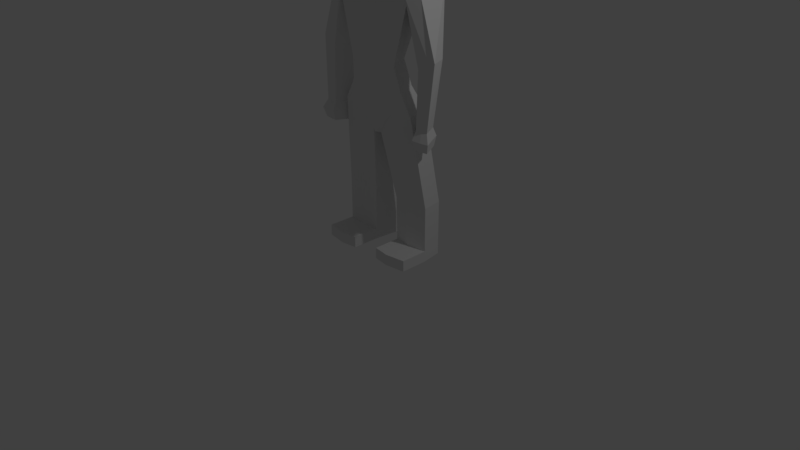 # Source: PADBody1Arm.blend  (saved by Blender 2.79.0; exported with 4.5.12 LTS)
import bpy
from mathutils import Matrix  # noqa: F401  (used for matrix-valued properties, if any)

bpy.ops.wm.read_factory_settings(use_empty=True)
scene = bpy.context.scene
scene.name = 'Scene'

# ---- collections
col_collection_1 = bpy.data.collections.new('Collection 1'); scene.collection.children.link(col_collection_1)
col_collection_10 = bpy.data.collections.new('Collection 10'); scene.collection.children.link(col_collection_10)

# ---- materials (node trees are filled in below, after node groups)
mat_material = bpy.data.materials.new('Material')
mat_material.alpha_threshold = 0.0
mat_material.use_transparent_shadow = False
mat_material.roughness = 0.5
mat_material.line_color = (0.0, 0.0, 0.0, 1.0)

# ---- material node trees

# ---- world
world_world = bpy.data.worlds.new('World'); scene.world = world_world
world_world.color = (0.05088, 0.05088, 0.05088)
world_world.use_sun_shadow = False
world_world.sun_shadow_jitter_overblur = 0.0
world_world.cycles.sampling_method = 'MANUAL'

# ---- cameras
cam_camera = bpy.data.cameras.new('Camera')
cam_camera.clip_end = 100.0
cam_camera.lens = 35.0
cam_camera.sensor_width = 32.0
cam_camera.sensor_height = 18.0
cam_camera.ortho_scale = 7.314
cam_camera.dof.focus_distance = 0.0
cam_camera.dof.aperture_fstop = 128.0

# ---- lights
light_lamp = bpy.data.lights.new('Lamp', 'POINT')
light_lamp.transmission_factor = 0.0
light_lamp.cutoff_distance = 30.0
light_lamp.energy = 100.0
light_lamp.shadow_buffer_clip_start = 1.001
light_lamp.shadow_soft_size = 0.1
light_lamp.shadow_maximum_resolution = 0.006
light_lamp.use_absolute_resolution = True

# ---- meshes
me_cube = bpy.data.meshes.new('Cube')
me_cube.from_pydata([(0.4898, 1.044, 3.519), (0.519, 0.04212, 3.566), (0.5916, 1.062, 4.857), (0.5916, 0.03173, 4.857), (0.5137, 0.4651, 3.378), (0.7079, 1.177, 4.203), (0.7079, -0.08399, 4.203), (0.7079, 0.5466, 5.004), (0.9704, 0.5466, 4.203), (0.9487, 1.053, 2.778), (1.156, 0.2471, 2.566), (0.7179, 0.3469, 2.974), (0.6518, 1.037, 3.113), (1.09, 1.009, -0.8428), (1.19, 0.4064, -0.9348), (1.162, 0.2336, 2.256), (0.9115, 1.218, 2.606), (1.164, 0.2768, 2.051), (0.9168, 1.253, 2.398), (0.7531, 0.26, 0.3826), (0.6478, 0.7065, 0.5161), (0.8852, 0.3828, -0.3373), (0.7835, 0.833, -0.2213), (0.6478, 0.7065, 0.5161), (0.7835, 0.833, -0.2213), (1.275, 1.428, 2.478), (1.515, 0.3969, 2.312), (1.292, 0.7787, 0.4856), (1.469, 0.811, 0.4856), (1.82, 0.3652, 0.7182), (1.53, 0.3216, 0.4856), (1.996, 0.3926, 0.7181), (1.765, 0.8934, 0.6959), (1.278, 0.7308, -1.145), (1.454, 0.7631, -1.145), (1.695, 0.2824, -1.145), (1.515, 0.2737, -1.145), (1.86, 0.3069, -1.145), (1.619, 0.761, -1.145), (1.15, 0.8229, -1.405), (1.403, 0.8692, -1.405), (1.75, 0.1791, -1.405), (1.491, 0.1666, -1.405), (1.986, 0.2142, -1.404), (1.64, 0.8662, -1.404), (1.24, 0.7585, -1.687), (1.439, 0.795, -1.687), (1.712, 0.2515, -1.687), (1.508, 0.2417, -1.687), (1.898, 0.2792, -1.686), (1.626, 0.7926, -1.686), (0.2462, 1.048, 3.437), (0.2608, -0.12, 3.328), (0.2973, 1.119, 4.93), (0.2973, -0.02584, 4.93), (0.3558, 1.307, 4.203), (0.3558, -0.2139, 4.203), (0.3558, 0.5466, 5.169), (0.2582, 0.248, 3.274), (0.4768, 1.122, 2.744), (0.5811, 0.1553, 2.578), (0.3608, 0.1771, 2.926), (0.3276, 1.065, 3.055), (0.548, 1.074, -0.8721), (0.5979, 0.3222, -0.9295), (0.5841, 0.1043, 2.178), (0.4581, 1.288, 2.453), (0.5852, 0.1437, 1.971), (0.4607, 1.323, 2.244), (0.3785, 0.1877, 0.3813), (0.3256, 0.7524, 0.4717), (0.4449, 0.3102, -0.3374), (0.3937, 0.8785, -0.2662), (0.08395, 1.139, -1.558), (0.1339, 0.3865, -1.615), (1.353, 1.301, -3.597), (1.452, 0.6991, -3.597), (0.8105, 1.367, -3.597), (0.3465, 1.431, -3.597), (0.8604, 0.6148, -3.597), (0.3964, 0.6791, -3.597), (1.353, 1.301, -4.928), (1.452, 0.6991, -4.928), (0.8105, 1.367, -4.928), (0.3465, 1.431, -4.928), (0.885, 0.6148, -4.928), (0.421, 0.6791, -4.928), (1.353, 1.301, -5.261), (1.452, 0.6991, -5.261), (0.8105, 1.367, -5.261), (0.3465, 1.431, -5.261), (0.885, 0.6148, -5.261), (0.421, 0.6791, -5.261), (1.456, -0.07868, -4.928), (0.8888, -0.1629, -4.928), (0.4248, -0.09865, -4.928), (1.456, -0.07868, -5.261), (0.8888, -0.1629, -5.261), (0.4248, -0.09865, -5.261), (-0.4898, 1.044, 3.519), (-0.519, 0.04212, 3.566), (-0.5916, 1.062, 4.857), (-0.5916, 0.03173, 4.857), (-0.5137, 0.4651, 3.378), (0.0, 1.052, 3.354), (-0.7079, 1.177, 4.203), (0.0, -0.2837, 3.087), (-0.7079, -0.08399, 4.203), (-0.7079, 0.5466, 5.004), (0.0, 1.177, 5.004), (0.0, -0.08399, 5.004), (0.0, 1.438, 4.203), (0.0, -0.3452, 4.203), (-0.9704, 0.5466, 4.203), (0.0, 0.5466, 5.336), (0.0, 0.02854, 3.169), (-0.9487, 1.053, 2.778), (-1.156, 0.2471, 2.566), (0.0, 1.192, 2.709), (0.0, 0.06269, 2.59), (0.0, 1.092, 2.996), (-0.7179, 0.3469, 2.974), (-0.6518, 1.037, 3.113), (0.0, 0.005665, 2.877), (-1.09, 1.009, -0.8428), (-1.19, 0.4064, -0.9348), (0.0, 1.141, -0.9017), (0.0, 0.2371, -0.9242), (0.0, 1.359, 2.298), (-1.162, 0.2336, 2.256), (-0.9115, 1.218, 2.606), (0.0, -0.02627, 2.099), (-1.164, 0.2768, 2.051), (0.0, 0.009214, 1.891), (0.0, 1.394, 2.089), (-0.9168, 1.253, 2.398), (-0.7531, 0.26, 0.3826), (0.0, 0.1147, 0.38), (0.0, 0.7987, 0.4267), (-0.6478, 0.7065, 0.5161), (-0.8852, 0.3828, -0.3373), (0.0, 0.2368, -0.3375), (0.0, 0.9244, -0.3115), (-0.7835, 0.833, -0.2213), (0.0, 0.7987, 0.4267), (-0.6478, 0.7065, 0.5161), (0.0, 0.9244, -0.3115), (-0.7835, 0.833, -0.2213), (-1.275, 1.428, 2.478), (-1.515, 0.3969, 2.312), (-1.292, 0.7787, 0.4856), (-1.469, 0.811, 0.4856), (-1.82, 0.3652, 0.7182), (-1.53, 0.3216, 0.4856), (-1.996, 0.3926, 0.7181), (-1.765, 0.8934, 0.6959), (-1.278, 0.7308, -1.145), (-1.454, 0.7631, -1.145), (-1.695, 0.2824, -1.145), (-1.515, 0.2737, -1.145), (-1.86, 0.3069, -1.145), (-1.619, 0.761, -1.145), (-1.15, 0.8229, -1.405), (-1.403, 0.8692, -1.405), (-1.75, 0.1791, -1.405), (-1.491, 0.1666, -1.405), (-1.986, 0.2142, -1.404), (-1.64, 0.8662, -1.404), (-1.24, 0.7585, -1.687), (-1.439, 0.795, -1.687), (-1.712, 0.2515, -1.687), (-1.508, 0.2417, -1.687), (-1.898, 0.2792, -1.686), (-1.626, 0.7926, -1.686), (-0.2462, 1.048, 3.437), (-0.2608, -0.12, 3.328), (-0.2973, 1.119, 4.93), (-0.2973, -0.02584, 4.93), (-0.3558, 1.307, 4.203), (-0.3558, -0.2139, 4.203), (-0.3558, 0.5466, 5.169), (-0.2582, 0.248, 3.274), (-0.4768, 1.122, 2.744), (-0.5811, 0.1553, 2.578), (-0.3608, 0.1771, 2.926), (-0.3276, 1.065, 3.055), (-0.548, 1.074, -0.8721), (-0.5979, 0.3222, -0.9295), (-0.5841, 0.1043, 2.178), (-0.4581, 1.288, 2.453), (-0.5852, 0.1437, 1.971), (-0.4607, 1.323, 2.244), (-0.3785, 0.1877, 0.3813), (-0.3256, 0.7524, 0.4717), (-0.4449, 0.3102, -0.3374), (-0.3937, 0.8785, -0.2662), (-0.08395, 1.139, -1.558), (0.0, 1.205, -1.587), (-0.1339, 0.3865, -1.615), (0.0, 0.3014, -1.61), (-1.353, 1.301, -3.597), (-1.452, 0.6991, -3.597), (-0.8105, 1.367, -3.597), (-0.3465, 1.431, -3.597), (-0.8604, 0.6148, -3.597), (-0.3964, 0.6791, -3.597), (-1.353, 1.301, -4.928), (-1.452, 0.6991, -4.928), (-0.8105, 1.367, -4.928), (-0.3465, 1.431, -4.928), (-0.885, 0.6148, -4.928), (-0.421, 0.6791, -4.928), (-1.353, 1.301, -5.261), (-1.452, 0.6991, -5.261), (-0.8105, 1.367, -5.261), (-0.3465, 1.431, -5.261), (-0.885, 0.6148, -5.261), (-0.421, 0.6791, -5.261), (-1.456, -0.07868, -4.928), (-0.8888, -0.1629, -4.928), (-0.4248, -0.09865, -4.928), (-1.456, -0.07868, -5.261), (-0.8888, -0.1629, -5.261), (-0.4248, -0.09865, -5.261)], [], [(8, 7, 3, 6), (53, 55, 111, 109), (55, 51, 104, 111), (52, 56, 112, 106), (56, 54, 110, 112), (4, 8, 6, 1), (0, 5, 8, 4), (5, 2, 7, 8), (57, 114, 110, 54), (53, 109, 114, 57), (12, 11, 10, 9), (58, 52, 106, 115), (22, 21, 14, 13), (62, 12, 9, 59), (61, 123, 119, 60), (58, 115, 123, 61), (51, 0, 12, 62), (0, 4, 11, 12), (64, 127, 199, 74), (72, 22, 13, 63), (71, 141, 127, 64), (60, 119, 131, 65), (59, 9, 16, 66), (65, 131, 133, 67), (66, 16, 18, 68), (18, 16, 28, 27), (67, 133, 137, 69), (68, 18, 20, 70), (18, 17, 19, 20), (69, 137, 141, 71), (9, 10, 26, 25), (20, 19, 21, 22), (144, 23, 24, 146), (10, 15, 26), (16, 25, 32, 28), (16, 9, 25), (30, 27, 33, 36), (31, 29, 35, 37), (17, 18, 27, 30), (26, 15, 29, 31), (25, 26, 31, 32), (15, 17, 30, 29), (38, 37, 43, 44), (34, 38, 44, 40), (28, 32, 38, 34), (32, 31, 37, 38), (29, 30, 36, 35), (27, 28, 34, 33), (42, 39, 45, 48), (43, 41, 47, 49), (35, 36, 42, 41), (33, 34, 40, 39), (37, 35, 41, 43), (36, 33, 39, 42), (46, 47, 48, 45), (47, 46, 50, 49), (40, 44, 50, 46), (44, 43, 49, 50), (41, 42, 48, 47), (39, 40, 46, 45), (19, 69, 71, 21), (134, 68, 70, 138), (17, 67, 69, 19), (128, 66, 68, 134), (15, 65, 67, 17), (118, 59, 66, 128), (10, 60, 65, 15), (21, 71, 64, 14), (142, 72, 63, 126), (13, 14, 76, 75), (104, 51, 62, 120), (4, 58, 61, 11), (11, 61, 60, 10), (120, 62, 59, 118), (4, 1, 52, 58), (2, 53, 57, 7), (7, 57, 54, 3), (6, 3, 54, 56), (1, 6, 56, 52), (5, 0, 51, 55), (2, 5, 55, 53), (73, 74, 199, 197), (126, 63, 73, 197), (63, 13, 75, 77), (77, 75, 81, 83), (79, 80, 86, 85), (64, 74, 80, 79), (74, 73, 78, 80), (14, 64, 79, 76), (73, 63, 77, 78), (82, 85, 94, 93), (86, 84, 90, 92), (75, 76, 82, 81), (80, 78, 84, 86), (76, 79, 85, 82), (78, 77, 83, 84), (87, 88, 91, 89), (89, 91, 92, 90), (84, 83, 89, 90), (92, 91, 97, 98), (83, 81, 87, 89), (81, 82, 88, 87), (93, 94, 97, 96), (94, 95, 98, 97), (88, 82, 93, 96), (86, 92, 98, 95), (85, 86, 95, 94), (91, 88, 96, 97), (113, 107, 102, 108), (176, 109, 111, 178), (178, 111, 104, 174), (175, 106, 112, 179), (179, 112, 110, 177), (103, 100, 107, 113), (99, 103, 113, 105), (105, 113, 108, 101), (180, 177, 110, 114), (176, 180, 114, 109), (122, 116, 117, 121), (181, 115, 106, 175), (143, 124, 125, 140), (185, 182, 116, 122), (184, 183, 119, 123), (181, 184, 123, 115), (174, 185, 122, 99), (99, 122, 121, 103), (187, 198, 199, 127), (195, 186, 124, 143), (194, 187, 127, 141), (183, 188, 131, 119), (182, 189, 130, 116), (188, 190, 133, 131), (189, 191, 135, 130), (135, 150, 151, 130), (190, 192, 137, 133), (191, 193, 139, 135), (135, 139, 136, 132), (192, 194, 141, 137), (116, 148, 149, 117), (139, 143, 140, 136), (144, 146, 147, 145), (117, 149, 129), (130, 151, 155, 148), (130, 148, 116), (153, 159, 156, 150), (154, 160, 158, 152), (132, 153, 150, 135), (149, 154, 152, 129), (148, 155, 154, 149), (129, 152, 153, 132), (161, 167, 166, 160), (157, 163, 167, 161), (151, 157, 161, 155), (155, 161, 160, 154), (152, 158, 159, 153), (150, 156, 157, 151), (165, 171, 168, 162), (166, 172, 170, 164), (158, 164, 165, 159), (156, 162, 163, 157), (160, 166, 164, 158), (159, 165, 162, 156), (169, 168, 171, 170), (170, 172, 173, 169), (163, 169, 173, 167), (167, 173, 172, 166), (164, 170, 171, 165), (162, 168, 169, 163), (136, 140, 194, 192), (134, 138, 193, 191), (132, 136, 192, 190), (128, 134, 191, 189), (129, 132, 190, 188), (118, 128, 189, 182), (117, 129, 188, 183), (140, 125, 187, 194), (142, 126, 186, 195), (124, 200, 201, 125), (104, 120, 185, 174), (103, 121, 184, 181), (121, 117, 183, 184), (120, 118, 182, 185), (103, 181, 175, 100), (101, 108, 180, 176), (108, 102, 177, 180), (107, 179, 177, 102), (100, 175, 179, 107), (105, 178, 174, 99), (101, 176, 178, 105), (196, 197, 199, 198), (126, 197, 196, 186), (186, 202, 200, 124), (202, 208, 206, 200), (204, 210, 211, 205), (187, 204, 205, 198), (198, 205, 203, 196), (125, 201, 204, 187), (196, 203, 202, 186), (207, 218, 219, 210), (211, 217, 215, 209), (200, 206, 207, 201), (205, 211, 209, 203), (201, 207, 210, 204), (203, 209, 208, 202), (212, 214, 216, 213), (214, 215, 217, 216), (209, 215, 214, 208), (217, 223, 222, 216), (208, 214, 212, 206), (206, 212, 213, 207), (218, 221, 222, 219), (219, 222, 223, 220), (213, 221, 218, 207), (211, 220, 223, 217), (210, 219, 220, 211), (216, 222, 221, 213)])
me_cube.materials.append(mat_material)
me_cube.use_remesh_preserve_volume = False
me_cube.use_remesh_preserve_attributes = False
me_cube.use_mirror_vertex_groups = False
me_cube.update()
arm_armature = bpy.data.armatures.new('Armature')  # bones are not reproduced

# ---- objects
ob_cube = bpy.data.objects.new('Cube', me_cube)
ob_lamp = bpy.data.objects.new('Lamp', light_lamp)
ob_camera = bpy.data.objects.new('Camera', cam_camera)
ob_armature = bpy.data.objects.new('Armature', arm_armature)

# ---- transforms, parenting, visibility, modifiers, constraints
ob_cube.parent = ob_armature
ob_cube.matrix_parent_inverse = Matrix(((1.483, 0.0, 0.0, -0.06378), (0.0, 1.483, 0.0, -0.4112), (0.0, 0.0, 1.483, -2.728), (0.0, 0.0, 0.0, 1.0)))
ob_cube.location = (0.05411, -0.06075, 2.363)
ob_cube.scale = (0.4707, 0.4707, 0.4343)
ob_cube.lock_rotations_4d = False
ob_cube.empty_display_type = 'ARROWS'
ob_cube.lineart.crease_threshold = 0.0
_vg = ob_cube.vertex_groups.new(name='Group')
for _i, _w in zip([0, 1, 4, 5, 8, 9, 10, 11, 12, 13, 14, 15, 16, 17, 18, 19, 20, 21, 22, 23, 24, 25, 26, 27, 28, 29, 30, 31, 32, 33, 34, 35, 36, 37, 38, 39, 40, 41, 42, 43, 44, 45, 46, 47, 48, 49, 50, 51, 52, 55, 58, 59, 60, 61, 62, 63, 64, 65, 66, 67, 68, 69, 70, 71, 72, 73, 74, 75, 76, 77, 78, 79, 80, 81, 82, 83, 84, 85, 86, 87, 88, 89, 90, 91, 92, 93, 94, 95, 96, 97, 98, 99, 100, 103, 104, 105, 106, 113, 115, 116, 117, 118, 119, 120, 121, 122, 123, 124, 125, 126, 127, 128, 129, 130, 131, 132, 133, 134, 135, 136, 137, 138, 139, 140, 141, 142, 143, 144, 145, 146, 147, 148, 149, 150, 151, 152, 153, 154, 155, 156, 157, 158, 159, 160, 161, 162, 163, 164, 165, 166, 167, 168, 169, 170, 171, 172, 173, 174, 175, 178, 181, 182, 183, 184, 185, 186, 187, 188, 189, 190, 191, 192, 193, 194, 195, 196, 197, 198, 199, 200, 201, 202, 203, 204, 205, 206, 207, 208, 209, 210, 211, 212, 213, 214, 215, 216, 217, 218, 219, 220, 221, 222, 223], [0.9857, 0.4322, 1.0, 0.01558, 0.1919, 0.9857, 1.0, 1.0, 0.9857, 0.9857, 1.0, 1.0, 0.9857, 1.0, 0.9857, 1.0, 0.9857, 1.0, 0.9857, 0.9857, 0.9857, 0.9857, 1.0, 0.9857, 0.9857, 1.0, 1.0, 1.0, 0.9857, 0.9857, 0.9857, 1.0, 1.0, 1.0, 0.9857, 0.9857, 0.9857, 1.0, 1.0, 1.0, 0.9857, 0.9857, 0.9857, 1.0, 1.0, 1.0, 0.9857, 0.9077, 0.2242, 0.00779, 0.9959, 0.9077, 0.9959, 0.9959, 0.9077, 0.9077, 0.9959, 0.9959, 0.9077, 0.9959, 0.9077, 0.9959, 0.9077, 0.9959, 0.9077, 0.9077, 0.9959, 0.9857, 1.0, 0.9077, 0.9077, 0.9959, 0.9959, 0.9857, 1.0, 0.9077, 0.9077, 0.9959, 0.9959, 0.9857, 1.0, 0.9077, 0.9077, 0.9959, 0.9959, 1.0, 0.9959, 0.9959, 1.0, 0.9959, 0.9959, 0.9857, 0.4322, 1.0, 0.8297, 0.01558, 0.01612, 0.1919, 0.9918, 0.9857, 1.0, 0.8297, 0.9918, 0.8297, 1.0, 0.9857, 0.9918, 0.9857, 1.0, 0.8297, 0.9918, 0.8297, 1.0, 0.9857, 0.9918, 1.0, 0.9918, 0.8297, 0.9857, 1.0, 0.9918, 0.8297, 0.9857, 1.0, 0.9918, 0.8297, 0.9857, 0.8297, 0.9857, 0.8297, 0.9857, 0.9857, 1.0, 0.9857, 0.9857, 1.0, 1.0, 1.0, 0.9857, 0.9857, 0.9857, 1.0, 1.0, 1.0, 0.9857, 0.9857, 0.9857, 1.0, 1.0, 1.0, 0.9857, 0.9857, 0.9857, 1.0, 1.0, 1.0, 0.9857, 0.9077, 0.2242, 0.00779, 0.9959, 0.9077, 0.9959, 0.9959, 0.9077, 0.9077, 0.9959, 0.9959, 0.9077, 0.9959, 0.9077, 0.9959, 0.9077, 0.9959, 0.9077, 0.9077, 0.8297, 0.9959, 0.9918, 0.9857, 1.0, 0.9077, 0.9077, 0.9959, 0.9959, 0.9857, 1.0, 0.9077, 0.9077, 0.9959, 0.9959, 0.9857, 1.0, 0.9077, 0.9077, 0.9959, 0.9959, 1.0, 0.9959, 0.9959, 1.0, 0.9959, 0.9959]): _vg.add([_i], _w, 'REPLACE')
_vg = ob_cube.vertex_groups.new(name='Abs.M')
for _i, _w in zip([13, 14, 19, 20, 21, 22, 23, 24, 63, 64, 69, 70, 71, 72, 73, 74, 78, 80, 124, 125, 126, 127, 136, 137, 139, 140, 141, 142, 143, 145, 146, 147, 186, 187, 192, 194, 195, 196, 197, 198, 199, 203], [0.3273, 0.2991, 0.1062, 0.07084, 0.6801, 0.6908, 0.4159, 0.6841, 0.7993, 0.8107, 0.09946, 0.00394, 0.7924, 0.8763, 0.9128, 0.8802, 0.018, 0.005048, 0.3396, 0.3115, 0.955, 0.9417, 0.1021, 0.08735, 0.06643, 0.6975, 0.8643, 0.9752, 0.7083, 0.433, 0.9397, 0.6983, 0.8167, 0.8275, 0.09512, 0.8084, 0.8921, 0.9162, 0.9167, 0.888, 0.9065, 0.01468]): _vg.add([_i], _w, 'REPLACE')
_vg = ob_cube.vertex_groups.new(name='Chest.M')
for _i, _w in zip([0, 1, 4, 9, 10, 11, 12, 15, 16, 17, 18, 19, 20, 21, 22, 23, 24, 25, 51, 52, 58, 59, 60, 61, 62, 65, 66, 67, 68, 69, 70, 71, 72, 100, 103, 104, 106, 115, 116, 117, 118, 119, 120, 121, 122, 123, 128, 129, 130, 131, 132, 133, 134, 135, 136, 137, 138, 139, 140, 141, 143, 144, 145, 146, 147, 148, 174, 175, 181, 182, 183, 184, 185, 188, 189, 190, 191, 192, 193, 194, 195], [0.006138, 0.0406, 0.08125, 0.1381, 0.1181, 0.3841, 0.1436, 0.07763, 0.2036, 0.07571, 0.2442, 0.8239, 0.8683, 0.1549, 0.1627, 0.5841, 0.3159, 0.08206, 0.01497, 0.06293, 0.09965, 0.4851, 0.5558, 0.2586, 0.1926, 0.6547, 0.6555, 0.6811, 0.7194, 0.8815, 0.948, 0.1493, 0.06493, 0.03651, 0.0773, 0.007094, 0.09021, 0.134, 0.1423, 0.1232, 0.6849, 0.6564, 0.1911, 0.3991, 0.1411, 0.295, 0.8332, 0.08018, 0.2093, 0.8197, 0.07804, 0.8569, 0.8784, 0.2502, 0.8334, 0.9033, 0.9961, 0.8789, 0.1486, 0.1151, 0.1564, 0.9867, 0.567, 0.06034, 0.3017, 0.08461, 0.008001, 0.0619, 0.097, 0.5021, 0.5723, 0.2569, 0.1867, 0.6702, 0.6706, 0.696, 0.7324, 0.8891, 0.9561, 0.1404, 0.05854]): _vg.add([_i], _w, 'REPLACE')
_vg = ob_cube.vertex_groups.new(name='Neck.M')
for _i, _w in zip([0, 1, 4, 9, 11, 12, 16, 18, 51, 52, 58, 59, 60, 61, 62, 65, 66, 68, 99, 100, 103, 104, 106, 115, 116, 118, 119, 120, 121, 122, 123, 128, 130, 131, 135, 174, 175, 181, 182, 183, 184, 185, 188, 189, 191], [0.08594, 0.0364, 0.05798, 0.09126, 0.1426, 0.3654, 0.03147, 0.01909, 0.09065, 0.07751, 0.124, 0.1925, 0.1161, 0.3821, 0.4897, 0.03574, 0.07611, 0.01451, 0.08382, 0.03309, 0.05441, 0.08497, 0.1118, 0.1671, 0.09686, 0.1846, 0.1525, 0.6023, 0.1449, 0.3895, 0.366, 0.04769, 0.03489, 0.03382, 0.02137, 0.08702, 0.07731, 0.1243, 0.1969, 0.1162, 0.397, 0.5193, 0.03405, 0.07589, 0.01307]): _vg.add([_i], _w, 'REPLACE')
_vg = ob_cube.vertex_groups.new(name='Face.M')
for _i, _w in zip([0, 1, 2, 3, 4, 5, 6, 7, 8, 9, 10, 11, 12, 16, 51, 52, 53, 54, 55, 56, 57, 58, 59, 60, 61, 62, 65, 66, 99, 100, 101, 102, 103, 104, 105, 106, 107, 108, 109, 110, 111, 112, 113, 114, 115, 116, 117, 118, 119, 120, 121, 122, 123, 130, 131, 174, 175, 176, 177, 178, 179, 180, 181, 182, 183, 184, 185, 188, 189], [0.8504, 0.89, 0.9905, 0.9876, 0.8129, 0.9674, 0.9676, 0.992, 0.9651, 0.07423, 0.02634, 0.2408, 0.2743, 0.00735, 0.8594, 0.8388, 0.995, 0.9904, 0.9749, 0.9664, 0.9967, 0.7376, 0.1027, 0.1066, 0.2651, 0.2531, 0.0272, 0.02807, 0.8609, 0.8961, 0.9919, 0.9887, 0.8262, 0.8772, 0.9712, 0.7741, 0.9699, 0.9933, 0.9968, 0.992, 0.9803, 0.9661, 0.9691, 0.9981, 0.6638, 0.07193, 0.02463, 0.06253, 0.1159, 0.1792, 0.2346, 0.2645, 0.283, 0.004862, 0.01552, 0.8696, 0.8411, 0.9958, 0.991, 0.9775, 0.9679, 0.9973, 0.7432, 0.09419, 0.1015, 0.2583, 0.2384, 0.0224, 0.02136]): _vg.add([_i], _w, 'REPLACE')
_vg = ob_cube.vertex_groups.new(name='Arm.L')
for _i, _w in zip([0, 4, 9, 10, 11, 12, 15, 16, 17, 18, 19, 20, 25, 26, 27, 28, 29, 30, 31, 32, 58, 59, 60, 61, 62, 65, 66, 67, 68, 118, 119, 123, 128, 131, 133, 134], [0.01953, 0.04256, 0.7012, 0.8275, 0.2305, 0.2161, 0.9378, 0.7417, 0.8745, 0.6486, 0.05073, 0.03303, 0.8948, 0.9639, 0.07724, 0.1636, 0.6818, 0.1812, 0.594, 0.9286, 0.01513, 0.2115, 0.2114, 0.08466, 0.05926, 0.2446, 0.2076, 0.2522, 0.2011, 0.01838, 0.02553, 0.007318, 0.04497, 0.05056, 0.0508, 0.03741]): _vg.add([_i], _w, 'REPLACE')
_vg = ob_cube.vertex_groups.new(name='Wrist.L')
for _i, _w in zip([17, 18, 27, 28, 29, 30, 31, 32], [0.0217, 0.03841, 0.9047, 0.8166, 0.3172, 0.7828, 0.4017, 0.07005]): _vg.add([_i], _w, 'REPLACE')
_vg = ob_cube.vertex_groups.new(name='Hand.L')
for _i, _w in zip([30, 33, 34, 35, 36, 37, 38, 39, 40, 41, 42, 43, 44, 45, 46, 47, 48, 49, 50], [0.01949, 0.975, 0.9779, 0.9929, 0.9912, 0.9881, 0.9809, 0.9894, 0.9916, 0.9976, 0.9977, 0.9963, 0.993, 0.9954, 0.9969, 0.9992, 0.9992, 0.9986, 0.9974]): _vg.add([_i], _w, 'REPLACE')
_vg = ob_cube.vertex_groups.new(name='Arm.L.001')
for _i, _w in zip([99, 103, 116, 117, 118, 119, 121, 122, 123, 128, 129, 130, 131, 132, 133, 134, 135, 136, 139, 148, 149, 150, 151, 152, 153, 154, 155, 181, 182, 183, 184, 185, 188, 189, 190, 191], [0.01037, 0.03109, 0.6938, 0.8235, 0.01426, 0.02127, 0.2194, 0.2044, 0.00335, 0.04023, 0.9355, 0.7356, 0.04638, 0.8724, 0.04699, 0.03319, 0.6433, 0.04541, 0.02545, 0.8921, 0.9638, 0.08243, 0.1738, 0.6848, 0.1831, 0.5942, 0.9327, 0.008001, 0.1988, 0.2001, 0.07795, 0.05027, 0.233, 0.1966, 0.2405, 0.1912]): _vg.add([_i], _w, 'REPLACE')
_vg = ob_cube.vertex_groups.new(name='Wrist.L.001')
for _i, _w in zip([132, 135, 150, 151, 152, 153, 154, 155], [0.02169, 0.03692, 0.8986, 0.8052, 0.3141, 0.7807, 0.4016, 0.06592]): _vg.add([_i], _w, 'REPLACE')
_vg = ob_cube.vertex_groups.new(name='Hand.L.001')
for _i, _w in zip([153, 156, 157, 158, 159, 160, 161, 162, 163, 164, 165, 166, 167, 168, 169, 170, 171, 172, 173], [0.0199, 0.9746, 0.9775, 0.9931, 0.991, 0.9884, 0.9807, 0.9891, 0.9914, 0.9977, 0.9976, 0.9965, 0.9929, 0.9953, 0.9968, 0.9992, 0.9991, 0.9986, 0.9973]): _vg.add([_i], _w, 'REPLACE')
_vg = ob_cube.vertex_groups.new(name='Leg.L')
for _i, _w in zip([13, 14, 21, 22, 63, 64, 71, 72, 74], [0.6222, 0.6433, 0.1491, 0.1312, 0.1875, 0.1686, 0.05046, 0.05253, 0.0107]): _vg.add([_i], _w, 'REPLACE')
_vg = ob_cube.vertex_groups.new(name='Shin.L')
for _i, _w in zip([13, 14, 73, 74, 75, 76, 77, 78, 79, 80, 81, 82, 83, 84, 86, 87, 88, 89, 90, 92, 197, 199], [0.004087, 0.01886, 0.04798, 0.06633, 0.9682, 0.9556, 0.9676, 0.9492, 0.9915, 0.9531, 0.7591, 0.1338, 0.8716, 0.746, 0.09708, 0.4003, 0.07722, 0.3733, 0.4399, 0.05677, 0.007581, 0.01464]): _vg.add([_i], _w, 'REPLACE')
_vg = ob_cube.vertex_groups.new(name='Bone.008')
for _i, _w in zip([81, 83, 84, 87, 88, 89, 90], [0.05383, 0.04378, 0.06163, 0.2438, 0.001834, 0.2913, 0.2328]): _vg.add([_i], _w, 'REPLACE')
_vg = ob_cube.vertex_groups.new(name='Foot.L')
for _i, _w in zip([76, 81, 82, 83, 84, 85, 86, 87, 88, 89, 90, 91, 92, 93, 94, 95, 96, 97, 98], [0.004546, 0.1859, 0.8547, 0.08034, 0.1899, 0.9765, 0.8939, 0.3556, 0.8966, 0.3352, 0.3266, 0.9965, 0.9224, 0.9755, 0.9978, 0.9888, 0.98, 0.9989, 0.9902]): _vg.add([_i], _w, 'REPLACE')
_vg = ob_cube.vertex_groups.new(name='Leg.L.001')
for _i, _w in zip([124, 125, 140, 143, 186, 187, 194, 195, 198], [0.6104, 0.6313, 0.1391, 0.1213, 0.1716, 0.1549, 0.03804, 0.03739, 0.002792]): _vg.add([_i], _w, 'REPLACE')
_vg = ob_cube.vertex_groups.new(name='Shin.L.001')
for _i, _w in zip([124, 125, 196, 197, 198, 199, 200, 201, 202, 203, 204, 205, 206, 207, 208, 209, 211, 212, 213, 214, 215, 217, 218], [0.004884, 0.01975, 0.04563, 0.006528, 0.06309, 0.01205, 0.9669, 0.9521, 0.9689, 0.9536, 0.9908, 0.959, 0.7765, 0.1481, 0.8991, 0.7882, 0.09325, 0.529, 0.09883, 0.5267, 0.5704, 0.06023, 0.002452]): _vg.add([_i], _w, 'REPLACE')
_vg = ob_cube.vertex_groups.new(name='Foot.L.001')
for _i, _w in zip([201, 206, 207, 208, 209, 210, 211, 212, 213, 214, 215, 216, 217, 218, 219, 220, 221, 222, 223], [0.009773, 0.2222, 0.8509, 0.09978, 0.2095, 0.9754, 0.9058, 0.4706, 0.9008, 0.4731, 0.4289, 0.9955, 0.9395, 0.9736, 0.9977, 0.991, 0.9787, 0.9988, 0.9928]): _vg.add([_i], _w, 'REPLACE')
_vg = ob_cube.vertex_groups.new(name='Bone')
_vg = ob_cube.vertex_groups.new(name='Bone.001')
_m = ob_cube.modifiers.new('Armature', 'ARMATURE')
_m.object = ob_armature
ob_lamp.location = (4.076, 1.005, 5.904)
ob_lamp.rotation_euler = (0.6503, 0.05522, 1.866)
ob_lamp.lock_rotations_4d = False
ob_lamp.empty_display_type = 'ARROWS'
ob_lamp.color = (0.0, 0.0, 0.0, 0.0)
ob_lamp.lineart.crease_threshold = 0.0
ob_camera.location = (7.481, -6.508, 5.344)
ob_camera.rotation_euler = (1.109, 0.0, 0.8149)
ob_camera.lock_rotations_4d = False
ob_camera.empty_display_type = 'ARROWS'
ob_camera.color = (0.0, 0.0, 0.0, 0.0)
ob_camera.display_type = 'WIRE'
ob_camera.lineart.crease_threshold = 0.0
ob_armature.location = (0.04302, 0.2774, 1.84)
ob_armature.scale = (0.6745, 0.6745, 0.6745)
ob_armature.show_in_front = True
ob_armature.lineart.crease_threshold = 0.0

# ---- collection membership
col_collection_1.objects.link(ob_cube)
col_collection_1.objects.link(ob_lamp)
col_collection_1.objects.link(ob_camera)
col_collection_10.objects.link(ob_armature)

# ---- scene / render settings (as saved in the file)
scene.camera = ob_camera
scene.frame_start = 1; scene.frame_end = 250; scene.frame_set(3)
scene.render.engine = 'BLENDER_EEVEE_NEXT'
scene.render.resolution_percentage = 50
scene.render.dither_intensity = 0.0
scene.cycles.use_denoising = False
scene.cycles.samples = 128
scene.cycles.sampling_pattern = 'TABULATED_SOBOL'
scene.cycles.use_adaptive_sampling = False
scene.cycles.use_light_tree = False
scene.cycles.blur_glossy = 0.0
scene.cycles.sample_clamp_indirect = 0.0
scene.view_settings.view_transform = 'Standard'
bpy.context.view_layer.update()

